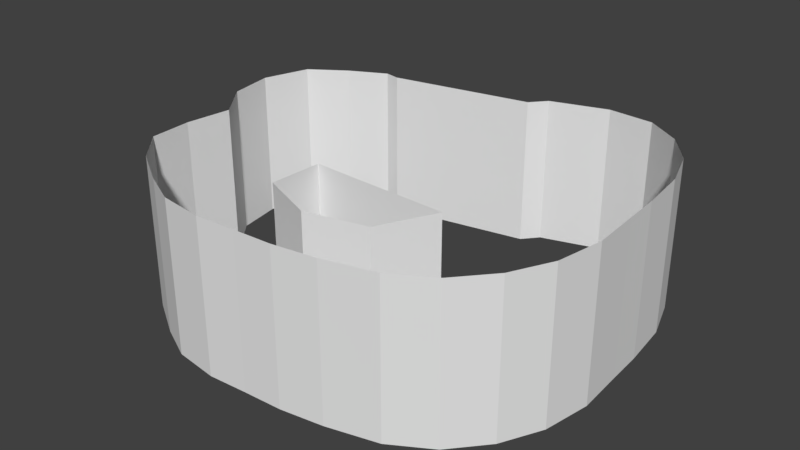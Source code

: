 # Source: bf1_border_grass.blend  (saved by Blender 2.79.0; exported with 4.5.12 LTS)
import bpy
from mathutils import Matrix  # noqa: F401  (used for matrix-valued properties, if any)

bpy.ops.wm.read_factory_settings(use_empty=True)
scene = bpy.context.scene
scene.name = 'Scene'

# ---- collections
col_collection_1 = bpy.data.collections.new('Collection 1'); scene.collection.children.link(col_collection_1)

# ---- world
world_world = bpy.data.worlds.new('World'); scene.world = world_world
world_world.color = (0.05088, 0.05088, 0.05088)
world_world.use_sun_shadow = False
world_world.sun_shadow_jitter_overblur = 0.0
world_world.cycles.sampling_method = 'MANUAL'

# ---- meshes
me_cylinder_001 = bpy.data.meshes.new('Cylinder.001')
me_cylinder_001.from_pydata([(11.12, 5.444, 1.438), (11.58, 5.982, 1.438), (13.51, 6.564, 1.438), (15.06, 6.444, 1.438), (6.355, 4.548, -3.562), (16.23, 5.681, 1.438), (5.844, 4.644, -3.562), (17.09, 4.554, 1.438), (4.595, 4.019, -3.562), (17.57, 3.106, 1.438), (3.389, 3.203, -3.562), (17.75, 1.451, 1.438), (2.901, 1.629, -3.562), (17.81, 0.2107, 1.438), (3.163, 0.09727, -3.562), (17.9, -1.354, 1.438), (4.198, -1.208, -3.562), (17.62, -2.911, 1.438), (4.005, -2.749, -3.562), (16.98, -4.214, 1.438), (4.092, -4.165, -3.562), (16.01, -5.325, 1.438), (5.099, -5.243, -3.562), (14.73, -6.087, 1.438), (6.469, -6.087, -3.562), (13.09, -6.499, 1.438), (7.658, -6.661, -3.562), (11.7, -6.712, 1.438), (9.134, -6.858, -3.562), (10.42, -6.774, 1.438), (10.42, -6.774, -3.562), (9.134, -6.858, 1.438), (11.7, -6.712, -3.562), (7.658, -6.661, 1.438), (13.09, -6.499, -3.562), (6.469, -6.087, 1.438), (14.73, -6.087, -3.562), (5.099, -5.243, 1.438), (16.01, -5.325, -3.562), (4.092, -4.165, 1.438), (16.98, -4.214, -3.562), (4.005, -2.749, 1.438), (17.62, -2.911, -3.562), (4.198, -1.208, 1.438), (17.9, -1.354, -3.562), (3.163, 0.09727, 1.438), (17.81, 0.2107, -3.562), (2.901, 1.629, 1.438), (17.75, 1.451, -3.562), (3.389, 3.203, 1.438), (17.57, 3.106, -3.562), (4.595, 4.019, 1.438), (17.09, 4.554, -3.562), (5.844, 4.644, 1.438), (16.23, 5.681, -3.562), (6.355, 4.548, 1.438), (15.06, 6.444, -3.562), (11.58, 5.982, -3.562), (13.51, 6.564, -3.562), (11.12, 5.444, -3.562), (13.9, -2.637, -3.562), (13.9, -2.637, 1.438), (9.282, -2.447, -3.562), (13.01, -4.471, 1.438), (9.205, -4.17, -3.562), (11.02, -4.916, 1.438), (11.02, -4.916, -3.562), (9.205, -4.17, 1.438), (13.01, -4.471, -3.562), (9.282, -2.447, 1.438)], [], [(45, 43, 16, 14), (27, 25, 34, 32), (9, 7, 52, 50), (53, 51, 8, 6), (35, 33, 26, 24), (17, 15, 44, 42), (0, 55, 4, 59), (1, 0, 59, 57), (43, 41, 18, 16), (25, 23, 36, 34), (7, 5, 54, 52), (51, 49, 10, 8), (33, 31, 28, 26), (15, 13, 46, 44), (41, 39, 20, 18), (23, 21, 38, 36), (5, 3, 56, 54), (49, 47, 12, 10), (31, 29, 30, 28), (13, 11, 48, 46), (39, 37, 22, 20), (21, 19, 40, 38), (3, 2, 58, 56), (47, 45, 14, 12), (29, 27, 32, 30), (11, 9, 50, 48), (55, 53, 6, 4), (37, 35, 24, 22), (19, 17, 42, 40), (2, 1, 57, 58), (61, 60, 62, 69), (63, 68, 60, 61), (69, 62, 64, 67), (67, 64, 66, 65), (65, 66, 68, 63)])
me_cylinder_001.use_remesh_preserve_volume = False
me_cylinder_001.use_remesh_preserve_attributes = False
me_cylinder_001.use_mirror_vertex_groups = False
me_cylinder_001.update()

# ---- objects
ob_cylinder_001 = bpy.data.objects.new('Cylinder.001', me_cylinder_001)

# ---- transforms, parenting, visibility, modifiers, constraints
ob_cylinder_001.location = (-10.52, -3.718e-07, 2.767)
ob_cylinder_001.lineart.crease_threshold = 0.0

# ---- collection membership
col_collection_1.objects.link(ob_cylinder_001)

# ---- scene / render settings (as saved in the file)
scene.frame_start = 1; scene.frame_end = 250; scene.frame_set(1)
scene.render.engine = 'BLENDER_EEVEE_NEXT'
scene.render.resolution_percentage = 50
scene.render.dither_intensity = 0.0
scene.cycles.use_denoising = False
scene.cycles.samples = 128
scene.cycles.sampling_pattern = 'TABULATED_SOBOL'
scene.cycles.use_adaptive_sampling = False
scene.cycles.use_light_tree = False
scene.cycles.blur_glossy = 0.0
scene.cycles.sample_clamp_indirect = 0.0
scene.view_settings.view_transform = 'Standard'
bpy.context.view_layer.update()

# ---- added for rendering (the .blend has no active camera and no usable light): camera, sun
cam_auto = bpy.data.cameras.new('AutoCamera')
cam_auto.lens = 50.0
cam_auto.sensor_width = 36.0
cam_auto.clip_end = 1000.0
ob_auto_camera = bpy.data.objects.new('AutoCamera', cam_auto)
scene.collection.objects.link(ob_auto_camera)
ob_auto_camera.location = (19.0625, -23.1706, 17.0547)
ob_auto_camera.rotation_euler = (1.09748, -7.21219e-08, 0.694738)
scene.camera = ob_auto_camera
light_auto_sun = bpy.data.lights.new('AutoSun', 'SUN')
light_auto_sun.energy = 3.0
light_auto_sun.angle = 0.0523599
ob_auto_sun = bpy.data.objects.new('AutoSun', light_auto_sun)
scene.collection.objects.link(ob_auto_sun)
ob_auto_sun.rotation_euler = (0.872665, 0.174533, 0.523599)
bpy.context.view_layer.update()
